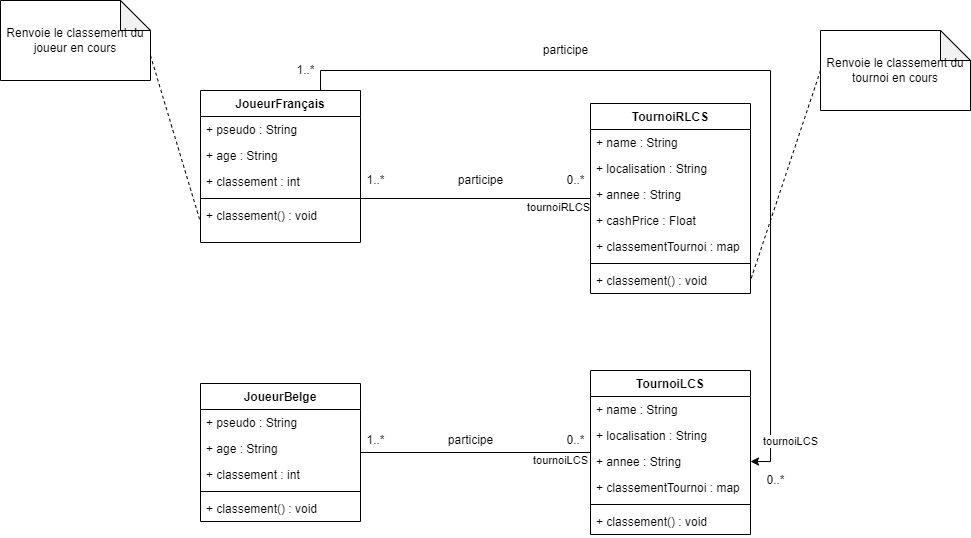

The diagram above was exported from draw.io. Its source (the exported page's mxGraphModel, read from the mxfile embedded in the PNG):
<mxGraphModel dx="1831" dy="506" grid="1" gridSize="10" guides="1" tooltips="1" connect="1" arrows="1" fold="1" page="1" pageScale="1" pageWidth="850" pageHeight="1100" math="0" shadow="0">
  <root>
    <mxCell id="0" />
    <mxCell id="1" parent="0" />
    <mxCell id="d6W6kNh2p9ZRnAKa7SnU-32" style="edgeStyle=orthogonalEdgeStyle;rounded=0;orthogonalLoop=1;jettySize=auto;html=1;exitX=0.75;exitY=0;exitDx=0;exitDy=0;entryX=1;entryY=0.5;entryDx=0;entryDy=0;" parent="1" source="8Fg5TtzfxZLOxKPgKK6O-2" target="d6W6kNh2p9ZRnAKa7SnU-31" edge="1">
      <mxGeometry relative="1" as="geometry" />
    </mxCell>
    <mxCell id="fCNYUcagmBbthpg0JlnJ-2" value="tournoiLCS" style="edgeLabel;html=1;align=center;verticalAlign=middle;resizable=0;points=[];" vertex="1" connectable="0" parent="d6W6kNh2p9ZRnAKa7SnU-32">
      <mxGeometry x="0.921" y="-1" relative="1" as="geometry">
        <mxPoint x="21" y="-6" as="offset" />
      </mxGeometry>
    </mxCell>
    <mxCell id="8Fg5TtzfxZLOxKPgKK6O-2" value="JoueurFrançais" style="swimlane;fontStyle=1;align=center;verticalAlign=top;childLayout=stackLayout;horizontal=1;startSize=26;horizontalStack=0;resizeParent=1;resizeParentMax=0;resizeLast=0;collapsible=1;marginBottom=0;" parent="1" vertex="1">
      <mxGeometry x="110" y="270" width="160" height="152" as="geometry" />
    </mxCell>
    <mxCell id="d6W6kNh2p9ZRnAKa7SnU-7" value="+ pseudo : String" style="text;strokeColor=none;fillColor=none;align=left;verticalAlign=top;spacingLeft=4;spacingRight=4;overflow=hidden;rotatable=0;points=[[0,0.5],[1,0.5]];portConstraint=eastwest;" parent="8Fg5TtzfxZLOxKPgKK6O-2" vertex="1">
      <mxGeometry y="26" width="160" height="26" as="geometry" />
    </mxCell>
    <mxCell id="d6W6kNh2p9ZRnAKa7SnU-9" value="+ age : String" style="text;strokeColor=none;fillColor=none;align=left;verticalAlign=top;spacingLeft=4;spacingRight=4;overflow=hidden;rotatable=0;points=[[0,0.5],[1,0.5]];portConstraint=eastwest;" parent="8Fg5TtzfxZLOxKPgKK6O-2" vertex="1">
      <mxGeometry y="52" width="160" height="26" as="geometry" />
    </mxCell>
    <mxCell id="d6W6kNh2p9ZRnAKa7SnU-41" value="+ classement : int" style="text;strokeColor=none;fillColor=none;align=left;verticalAlign=top;spacingLeft=4;spacingRight=4;overflow=hidden;rotatable=0;points=[[0,0.5],[1,0.5]];portConstraint=eastwest;" parent="8Fg5TtzfxZLOxKPgKK6O-2" vertex="1">
      <mxGeometry y="78" width="160" height="26" as="geometry" />
    </mxCell>
    <mxCell id="8Fg5TtzfxZLOxKPgKK6O-4" value="" style="line;strokeWidth=1;fillColor=none;align=left;verticalAlign=middle;spacingTop=-1;spacingLeft=3;spacingRight=3;rotatable=0;labelPosition=right;points=[];portConstraint=eastwest;" parent="8Fg5TtzfxZLOxKPgKK6O-2" vertex="1">
      <mxGeometry y="104" width="160" height="8" as="geometry" />
    </mxCell>
    <mxCell id="8Fg5TtzfxZLOxKPgKK6O-18" value="+ classement() : void" style="text;strokeColor=none;fillColor=none;align=left;verticalAlign=top;spacingLeft=4;spacingRight=4;overflow=hidden;rotatable=0;points=[[0,0.5],[1,0.5]];portConstraint=eastwest;" parent="8Fg5TtzfxZLOxKPgKK6O-2" vertex="1">
      <mxGeometry y="112" width="160" height="40" as="geometry" />
    </mxCell>
    <mxCell id="8Fg5TtzfxZLOxKPgKK6O-21" style="edgeStyle=orthogonalEdgeStyle;rounded=0;orthogonalLoop=1;jettySize=auto;html=1;endArrow=none;endFill=0;" parent="1" source="8Fg5TtzfxZLOxKPgKK6O-6" target="8Fg5TtzfxZLOxKPgKK6O-10" edge="1">
      <mxGeometry relative="1" as="geometry" />
    </mxCell>
    <mxCell id="8Fg5TtzfxZLOxKPgKK6O-6" value="JoueurBelge" style="swimlane;fontStyle=1;align=center;verticalAlign=top;childLayout=stackLayout;horizontal=1;startSize=26;horizontalStack=0;resizeParent=1;resizeParentMax=0;resizeLast=0;collapsible=1;marginBottom=0;" parent="1" vertex="1">
      <mxGeometry x="110" y="563" width="160" height="138" as="geometry" />
    </mxCell>
    <mxCell id="d6W6kNh2p9ZRnAKa7SnU-8" value="+ pseudo : String" style="text;strokeColor=none;fillColor=none;align=left;verticalAlign=top;spacingLeft=4;spacingRight=4;overflow=hidden;rotatable=0;points=[[0,0.5],[1,0.5]];portConstraint=eastwest;" parent="8Fg5TtzfxZLOxKPgKK6O-6" vertex="1">
      <mxGeometry y="26" width="160" height="26" as="geometry" />
    </mxCell>
    <mxCell id="d6W6kNh2p9ZRnAKa7SnU-10" value="+ age : String" style="text;strokeColor=none;fillColor=none;align=left;verticalAlign=top;spacingLeft=4;spacingRight=4;overflow=hidden;rotatable=0;points=[[0,0.5],[1,0.5]];portConstraint=eastwest;" parent="8Fg5TtzfxZLOxKPgKK6O-6" vertex="1">
      <mxGeometry y="52" width="160" height="26" as="geometry" />
    </mxCell>
    <mxCell id="d6W6kNh2p9ZRnAKa7SnU-42" value="+ classement : int" style="text;strokeColor=none;fillColor=none;align=left;verticalAlign=top;spacingLeft=4;spacingRight=4;overflow=hidden;rotatable=0;points=[[0,0.5],[1,0.5]];portConstraint=eastwest;" parent="8Fg5TtzfxZLOxKPgKK6O-6" vertex="1">
      <mxGeometry y="78" width="160" height="26" as="geometry" />
    </mxCell>
    <mxCell id="8Fg5TtzfxZLOxKPgKK6O-7" value="" style="line;strokeWidth=1;fillColor=none;align=left;verticalAlign=middle;spacingTop=-1;spacingLeft=3;spacingRight=3;rotatable=0;labelPosition=right;points=[];portConstraint=eastwest;" parent="8Fg5TtzfxZLOxKPgKK6O-6" vertex="1">
      <mxGeometry y="104" width="160" height="8" as="geometry" />
    </mxCell>
    <mxCell id="8Fg5TtzfxZLOxKPgKK6O-17" value="+ classement() : void" style="text;strokeColor=none;fillColor=none;align=left;verticalAlign=top;spacingLeft=4;spacingRight=4;overflow=hidden;rotatable=0;points=[[0,0.5],[1,0.5]];portConstraint=eastwest;" parent="8Fg5TtzfxZLOxKPgKK6O-6" vertex="1">
      <mxGeometry y="112" width="160" height="26" as="geometry" />
    </mxCell>
    <mxCell id="8Fg5TtzfxZLOxKPgKK6O-10" value="TournoiLCS" style="swimlane;fontStyle=1;align=center;verticalAlign=top;childLayout=stackLayout;horizontal=1;startSize=26;horizontalStack=0;resizeParent=1;resizeParentMax=0;resizeLast=0;collapsible=1;marginBottom=0;" parent="1" vertex="1">
      <mxGeometry x="500" y="550" width="160" height="164" as="geometry" />
    </mxCell>
    <mxCell id="8Fg5TtzfxZLOxKPgKK6O-12" value="+ name : String" style="text;strokeColor=none;fillColor=none;align=left;verticalAlign=top;spacingLeft=4;spacingRight=4;overflow=hidden;rotatable=0;points=[[0,0.5],[1,0.5]];portConstraint=eastwest;" parent="8Fg5TtzfxZLOxKPgKK6O-10" vertex="1">
      <mxGeometry y="26" width="160" height="26" as="geometry" />
    </mxCell>
    <mxCell id="d6W6kNh2p9ZRnAKa7SnU-39" value="+ localisation : String" style="text;strokeColor=none;fillColor=none;align=left;verticalAlign=top;spacingLeft=4;spacingRight=4;overflow=hidden;rotatable=0;points=[[0,0.5],[1,0.5]];portConstraint=eastwest;" parent="8Fg5TtzfxZLOxKPgKK6O-10" vertex="1">
      <mxGeometry y="52" width="160" height="26" as="geometry" />
    </mxCell>
    <mxCell id="d6W6kNh2p9ZRnAKa7SnU-31" value="+ annee : String" style="text;strokeColor=none;fillColor=none;align=left;verticalAlign=top;spacingLeft=4;spacingRight=4;overflow=hidden;rotatable=0;points=[[0,0.5],[1,0.5]];portConstraint=eastwest;" parent="8Fg5TtzfxZLOxKPgKK6O-10" vertex="1">
      <mxGeometry y="78" width="160" height="26" as="geometry" />
    </mxCell>
    <mxCell id="d6W6kNh2p9ZRnAKa7SnU-44" value="+ classementTournoi : map" style="text;strokeColor=none;fillColor=none;align=left;verticalAlign=top;spacingLeft=4;spacingRight=4;overflow=hidden;rotatable=0;points=[[0,0.5],[1,0.5]];portConstraint=eastwest;" parent="8Fg5TtzfxZLOxKPgKK6O-10" vertex="1">
      <mxGeometry y="104" width="160" height="26" as="geometry" />
    </mxCell>
    <mxCell id="8Fg5TtzfxZLOxKPgKK6O-11" value="" style="line;strokeWidth=1;fillColor=none;align=left;verticalAlign=middle;spacingTop=-1;spacingLeft=3;spacingRight=3;rotatable=0;labelPosition=right;points=[];portConstraint=eastwest;" parent="8Fg5TtzfxZLOxKPgKK6O-10" vertex="1">
      <mxGeometry y="130" width="160" height="8" as="geometry" />
    </mxCell>
    <mxCell id="8Fg5TtzfxZLOxKPgKK6O-16" value="+ classement() : void" style="text;strokeColor=none;fillColor=none;align=left;verticalAlign=top;spacingLeft=4;spacingRight=4;overflow=hidden;rotatable=0;points=[[0,0.5],[1,0.5]];portConstraint=eastwest;" parent="8Fg5TtzfxZLOxKPgKK6O-10" vertex="1">
      <mxGeometry y="138" width="160" height="26" as="geometry" />
    </mxCell>
    <mxCell id="8Fg5TtzfxZLOxKPgKK6O-13" value="TournoiRLCS" style="swimlane;fontStyle=1;align=center;verticalAlign=top;childLayout=stackLayout;horizontal=1;startSize=26;horizontalStack=0;resizeParent=1;resizeParentMax=0;resizeLast=0;collapsible=1;marginBottom=0;" parent="1" vertex="1">
      <mxGeometry x="500" y="283" width="160" height="190" as="geometry" />
    </mxCell>
    <mxCell id="8Fg5TtzfxZLOxKPgKK6O-14" value="+ name : String" style="text;strokeColor=none;fillColor=none;align=left;verticalAlign=top;spacingLeft=4;spacingRight=4;overflow=hidden;rotatable=0;points=[[0,0.5],[1,0.5]];portConstraint=eastwest;" parent="8Fg5TtzfxZLOxKPgKK6O-13" vertex="1">
      <mxGeometry y="26" width="160" height="26" as="geometry" />
    </mxCell>
    <mxCell id="d6W6kNh2p9ZRnAKa7SnU-30" value="+ localisation : String" style="text;strokeColor=none;fillColor=none;align=left;verticalAlign=top;spacingLeft=4;spacingRight=4;overflow=hidden;rotatable=0;points=[[0,0.5],[1,0.5]];portConstraint=eastwest;" parent="8Fg5TtzfxZLOxKPgKK6O-13" vertex="1">
      <mxGeometry y="52" width="160" height="26" as="geometry" />
    </mxCell>
    <mxCell id="d6W6kNh2p9ZRnAKa7SnU-37" value="+ annee : String" style="text;strokeColor=none;fillColor=none;align=left;verticalAlign=top;spacingLeft=4;spacingRight=4;overflow=hidden;rotatable=0;points=[[0,0.5],[1,0.5]];portConstraint=eastwest;" parent="8Fg5TtzfxZLOxKPgKK6O-13" vertex="1">
      <mxGeometry y="78" width="160" height="26" as="geometry" />
    </mxCell>
    <mxCell id="d6W6kNh2p9ZRnAKa7SnU-40" value="+ cashPrice : Float" style="text;strokeColor=none;fillColor=none;align=left;verticalAlign=top;spacingLeft=4;spacingRight=4;overflow=hidden;rotatable=0;points=[[0,0.5],[1,0.5]];portConstraint=eastwest;" parent="8Fg5TtzfxZLOxKPgKK6O-13" vertex="1">
      <mxGeometry y="104" width="160" height="26" as="geometry" />
    </mxCell>
    <mxCell id="d6W6kNh2p9ZRnAKa7SnU-43" value="+ classementTournoi : map" style="text;strokeColor=none;fillColor=none;align=left;verticalAlign=top;spacingLeft=4;spacingRight=4;overflow=hidden;rotatable=0;points=[[0,0.5],[1,0.5]];portConstraint=eastwest;" parent="8Fg5TtzfxZLOxKPgKK6O-13" vertex="1">
      <mxGeometry y="130" width="160" height="26" as="geometry" />
    </mxCell>
    <mxCell id="8Fg5TtzfxZLOxKPgKK6O-15" value="" style="line;strokeWidth=1;fillColor=none;align=left;verticalAlign=middle;spacingTop=-1;spacingLeft=3;spacingRight=3;rotatable=0;labelPosition=right;points=[];portConstraint=eastwest;" parent="8Fg5TtzfxZLOxKPgKK6O-13" vertex="1">
      <mxGeometry y="156" width="160" height="8" as="geometry" />
    </mxCell>
    <mxCell id="8Fg5TtzfxZLOxKPgKK6O-19" value="+ classement() : void" style="text;strokeColor=none;fillColor=none;align=left;verticalAlign=top;spacingLeft=4;spacingRight=4;overflow=hidden;rotatable=0;points=[[0,0.5],[1,0.5]];portConstraint=eastwest;" parent="8Fg5TtzfxZLOxKPgKK6O-13" vertex="1">
      <mxGeometry y="164" width="160" height="26" as="geometry" />
    </mxCell>
    <mxCell id="8Fg5TtzfxZLOxKPgKK6O-20" style="edgeStyle=orthogonalEdgeStyle;rounded=0;orthogonalLoop=1;jettySize=auto;html=1;endArrow=none;endFill=0;" parent="1" source="8Fg5TtzfxZLOxKPgKK6O-4" target="8Fg5TtzfxZLOxKPgKK6O-13" edge="1">
      <mxGeometry relative="1" as="geometry" />
    </mxCell>
    <mxCell id="fCNYUcagmBbthpg0JlnJ-1" value="tournoiRLCS" style="edgeLabel;html=1;align=center;verticalAlign=middle;resizable=0;points=[];" vertex="1" connectable="0" parent="8Fg5TtzfxZLOxKPgKK6O-20">
      <mxGeometry x="0.713" y="-3" relative="1" as="geometry">
        <mxPoint y="6" as="offset" />
      </mxGeometry>
    </mxCell>
    <mxCell id="d6W6kNh2p9ZRnAKa7SnU-23" value="participe" style="text;html=1;align=center;verticalAlign=middle;resizable=0;points=[];autosize=1;strokeColor=none;fillColor=none;" parent="1" vertex="1">
      <mxGeometry x="360" y="350" width="60" height="20" as="geometry" />
    </mxCell>
    <mxCell id="d6W6kNh2p9ZRnAKa7SnU-24" value="participe" style="text;html=1;align=center;verticalAlign=middle;resizable=0;points=[];autosize=1;strokeColor=none;fillColor=none;" parent="1" vertex="1">
      <mxGeometry x="350" y="610" width="60" height="20" as="geometry" />
    </mxCell>
    <mxCell id="d6W6kNh2p9ZRnAKa7SnU-25" value="0..*" style="text;html=1;align=center;verticalAlign=middle;resizable=0;points=[];autosize=1;strokeColor=none;fillColor=none;" parent="1" vertex="1">
      <mxGeometry x="470" y="350" width="30" height="20" as="geometry" />
    </mxCell>
    <mxCell id="d6W6kNh2p9ZRnAKa7SnU-27" value="0..*" style="text;html=1;align=center;verticalAlign=middle;resizable=0;points=[];autosize=1;strokeColor=none;fillColor=none;" parent="1" vertex="1">
      <mxGeometry x="470" y="610" width="30" height="20" as="geometry" />
    </mxCell>
    <mxCell id="d6W6kNh2p9ZRnAKa7SnU-28" value="1..*" style="text;html=1;align=center;verticalAlign=middle;resizable=0;points=[];autosize=1;strokeColor=none;fillColor=none;" parent="1" vertex="1">
      <mxGeometry x="270" y="350" width="30" height="20" as="geometry" />
    </mxCell>
    <mxCell id="d6W6kNh2p9ZRnAKa7SnU-29" value="1..*" style="text;html=1;align=center;verticalAlign=middle;resizable=0;points=[];autosize=1;strokeColor=none;fillColor=none;" parent="1" vertex="1">
      <mxGeometry x="270" y="610" width="30" height="20" as="geometry" />
    </mxCell>
    <mxCell id="d6W6kNh2p9ZRnAKa7SnU-33" value="participe" style="text;html=1;align=center;verticalAlign=middle;resizable=0;points=[];autosize=1;strokeColor=none;fillColor=none;" parent="1" vertex="1">
      <mxGeometry x="445" y="220" width="60" height="20" as="geometry" />
    </mxCell>
    <mxCell id="d6W6kNh2p9ZRnAKa7SnU-34" value="0..*" style="text;html=1;align=center;verticalAlign=middle;resizable=0;points=[];autosize=1;strokeColor=none;fillColor=none;" parent="1" vertex="1">
      <mxGeometry x="670" y="650" width="30" height="20" as="geometry" />
    </mxCell>
    <mxCell id="d6W6kNh2p9ZRnAKa7SnU-35" value="1..*" style="text;html=1;align=center;verticalAlign=middle;resizable=0;points=[];autosize=1;strokeColor=none;fillColor=none;" parent="1" vertex="1">
      <mxGeometry x="200" y="240" width="30" height="20" as="geometry" />
    </mxCell>
    <mxCell id="d6W6kNh2p9ZRnAKa7SnU-46" value="Renvoie le classement du joueur en cours" style="shape=note;whiteSpace=wrap;html=1;backgroundOutline=1;darkOpacity=0.05;" parent="1" vertex="1">
      <mxGeometry x="-90" y="180" width="150" height="80" as="geometry" />
    </mxCell>
    <mxCell id="d6W6kNh2p9ZRnAKa7SnU-47" value="" style="endArrow=none;dashed=1;html=1;rounded=0;exitX=0;exitY=0;exitDx=150;exitDy=55;exitPerimeter=0;entryX=0;entryY=0.5;entryDx=0;entryDy=0;" parent="1" source="d6W6kNh2p9ZRnAKa7SnU-46" target="8Fg5TtzfxZLOxKPgKK6O-18" edge="1">
      <mxGeometry width="50" height="50" relative="1" as="geometry">
        <mxPoint x="430" y="480" as="sourcePoint" />
        <mxPoint x="480" y="430" as="targetPoint" />
      </mxGeometry>
    </mxCell>
    <mxCell id="d6W6kNh2p9ZRnAKa7SnU-51" value="Renvoie le classement du tournoi en cours" style="shape=note;whiteSpace=wrap;html=1;backgroundOutline=1;darkOpacity=0.05;direction=east;" parent="1" vertex="1">
      <mxGeometry x="730" y="210" width="150" height="80" as="geometry" />
    </mxCell>
    <mxCell id="d6W6kNh2p9ZRnAKa7SnU-52" value="" style="endArrow=none;dashed=1;html=1;rounded=0;exitX=0;exitY=0.5;exitDx=0;exitDy=0;exitPerimeter=0;entryX=1;entryY=0.5;entryDx=0;entryDy=0;" parent="1" source="d6W6kNh2p9ZRnAKa7SnU-51" target="8Fg5TtzfxZLOxKPgKK6O-19" edge="1">
      <mxGeometry width="50" height="50" relative="1" as="geometry">
        <mxPoint x="70" y="245" as="sourcePoint" />
        <mxPoint x="120" y="412" as="targetPoint" />
      </mxGeometry>
    </mxCell>
    <mxCell id="fCNYUcagmBbthpg0JlnJ-3" value="tournoiLCS" style="edgeLabel;html=1;align=center;verticalAlign=middle;resizable=0;points=[];" vertex="1" connectable="0" parent="1">
      <mxGeometry x="470.00448275862095" y="639.9968668252302" as="geometry" />
    </mxCell>
  </root>
</mxGraphModel>